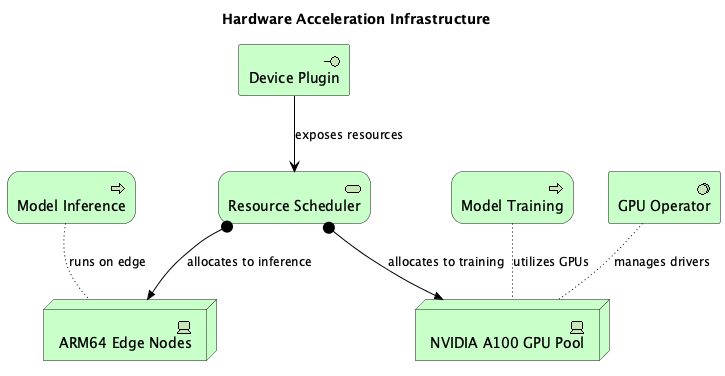

The diagram above was rendered by PlantUML. Its source (embedded in the PNG):
@startuml
!include <archimate/Archimate>

title Hardware Acceleration Infrastructure

' Description: Shows NVIDIA GPU servers, ARM64 edge nodes, and resource allocation patterns


' Elements
Technology_Device(gpu_pool, "NVIDIA A100 GPU Pool")
Technology_Device(arm_pool, "ARM64 Edge Nodes")
Technology_SystemSoftware(gpu_operator, "GPU Operator")
Technology_Service(scheduler, "Resource Scheduler")
Technology_Process(training_workload, "Model Training")
Technology_Process(inference_workload, "Model Inference")
Technology_Interface(device_plugin, "Device Plugin")

' Relationships
Rel_Access(gpu_operator, gpu_pool, "manages drivers")
Rel_Assignment(scheduler, gpu_pool, "allocates to training")
Rel_Assignment(scheduler, arm_pool, "allocates to inference")
Rel_Access(training_workload, gpu_pool, "utilizes GPUs")
Rel_Access(inference_workload, arm_pool, "runs on edge")
Rel_Serving(device_plugin, scheduler, "exposes resources")

@enduml